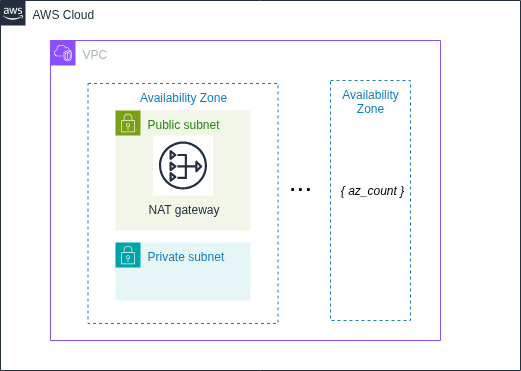

The diagram above was exported from draw.io. Its source (the exported page's mxGraphModel, read from the mxfile embedded in the PNG):
<mxGraphModel dx="848" dy="708" grid="1" gridSize="10" guides="1" tooltips="1" connect="1" arrows="1" fold="1" page="1" pageScale="1" pageWidth="850" pageHeight="1100" math="0" shadow="0">
  <root>
    <mxCell id="0" />
    <mxCell id="1" parent="0" />
    <mxCell id="wc02TcWaVKdxwhy-hAye-1" value="AWS Cloud" style="points=[[0,0],[0.25,0],[0.5,0],[0.75,0],[1,0],[1,0.25],[1,0.5],[1,0.75],[1,1],[0.75,1],[0.5,1],[0.25,1],[0,1],[0,0.75],[0,0.5],[0,0.25]];outlineConnect=0;gradientColor=none;html=1;whiteSpace=wrap;fontSize=12;fontStyle=0;container=1;pointerEvents=0;collapsible=0;recursiveResize=0;shape=mxgraph.aws4.group;grIcon=mxgraph.aws4.group_aws_cloud_alt;strokeColor=#232F3E;fillColor=none;verticalAlign=top;align=left;spacingLeft=30;fontColor=#232F3E;dashed=0;" vertex="1" parent="1">
      <mxGeometry x="10" y="170" width="520" height="370" as="geometry" />
    </mxCell>
    <mxCell id="wc02TcWaVKdxwhy-hAye-2" value="VPC" style="points=[[0,0],[0.25,0],[0.5,0],[0.75,0],[1,0],[1,0.25],[1,0.5],[1,0.75],[1,1],[0.75,1],[0.5,1],[0.25,1],[0,1],[0,0.75],[0,0.5],[0,0.25]];outlineConnect=0;gradientColor=none;html=1;whiteSpace=wrap;fontSize=12;fontStyle=0;container=1;pointerEvents=0;collapsible=0;recursiveResize=0;shape=mxgraph.aws4.group;grIcon=mxgraph.aws4.group_vpc2;strokeColor=#8C4FFF;fillColor=none;verticalAlign=top;align=left;spacingLeft=30;fontColor=#AAB7B8;dashed=0;" vertex="1" parent="wc02TcWaVKdxwhy-hAye-1">
      <mxGeometry x="50" y="40" width="390" height="300" as="geometry" />
    </mxCell>
    <mxCell id="wc02TcWaVKdxwhy-hAye-4" value="Private subnet" style="points=[[0,0],[0.25,0],[0.5,0],[0.75,0],[1,0],[1,0.25],[1,0.5],[1,0.75],[1,1],[0.75,1],[0.5,1],[0.25,1],[0,1],[0,0.75],[0,0.5],[0,0.25]];outlineConnect=0;gradientColor=none;html=1;whiteSpace=wrap;fontSize=12;fontStyle=0;container=1;pointerEvents=0;collapsible=0;recursiveResize=0;shape=mxgraph.aws4.group;grIcon=mxgraph.aws4.group_security_group;grStroke=0;strokeColor=#00A4A6;fillColor=#E6F6F7;verticalAlign=top;align=left;spacingLeft=30;fontColor=#147EBA;dashed=0;" vertex="1" parent="wc02TcWaVKdxwhy-hAye-2">
      <mxGeometry x="65" y="202" width="135" height="58" as="geometry" />
    </mxCell>
    <mxCell id="wc02TcWaVKdxwhy-hAye-10" value="Availability Zone" style="fillColor=none;strokeColor=#147EBA;dashed=1;verticalAlign=top;fontStyle=0;fontColor=#147EBA;whiteSpace=wrap;html=1;" vertex="1" parent="wc02TcWaVKdxwhy-hAye-4">
      <mxGeometry x="-27.5" y="-159" width="190" height="240" as="geometry" />
    </mxCell>
    <mxCell id="wc02TcWaVKdxwhy-hAye-5" value="Public subnet" style="points=[[0,0],[0.25,0],[0.5,0],[0.75,0],[1,0],[1,0.25],[1,0.5],[1,0.75],[1,1],[0.75,1],[0.5,1],[0.25,1],[0,1],[0,0.75],[0,0.5],[0,0.25]];outlineConnect=0;gradientColor=none;html=1;whiteSpace=wrap;fontSize=12;fontStyle=0;container=1;pointerEvents=0;collapsible=0;recursiveResize=0;shape=mxgraph.aws4.group;grIcon=mxgraph.aws4.group_security_group;grStroke=0;strokeColor=#7AA116;fillColor=#F2F6E8;verticalAlign=top;align=left;spacingLeft=30;fontColor=#248814;dashed=0;" vertex="1" parent="wc02TcWaVKdxwhy-hAye-2">
      <mxGeometry x="65" y="70" width="135" height="120" as="geometry" />
    </mxCell>
    <mxCell id="wc02TcWaVKdxwhy-hAye-6" value="NAT gateway" style="sketch=0;outlineConnect=0;fontColor=#232F3E;gradientColor=none;strokeColor=#232F3E;fillColor=#ffffff;dashed=0;verticalLabelPosition=bottom;verticalAlign=top;align=center;html=1;fontSize=12;fontStyle=0;aspect=fixed;shape=mxgraph.aws4.resourceIcon;resIcon=mxgraph.aws4.nat_gateway;" vertex="1" parent="wc02TcWaVKdxwhy-hAye-2">
      <mxGeometry x="102.5" y="95" width="60" height="60" as="geometry" />
    </mxCell>
    <mxCell id="wc02TcWaVKdxwhy-hAye-7" value="&lt;font style=&quot;font-size: 28px;&quot;&gt;...&lt;/font&gt;" style="text;html=1;align=center;verticalAlign=middle;whiteSpace=wrap;rounded=0;" vertex="1" parent="wc02TcWaVKdxwhy-hAye-2">
      <mxGeometry x="220" y="125" width="60" height="30" as="geometry" />
    </mxCell>
    <mxCell id="wc02TcWaVKdxwhy-hAye-8" value="Availability Zone" style="fillColor=none;strokeColor=#147EBA;dashed=1;verticalAlign=top;fontStyle=0;fontColor=#147EBA;whiteSpace=wrap;html=1;" vertex="1" parent="wc02TcWaVKdxwhy-hAye-2">
      <mxGeometry x="280" y="40" width="80" height="240" as="geometry" />
    </mxCell>
    <mxCell id="wc02TcWaVKdxwhy-hAye-12" value="&lt;i&gt;{ az_count }&lt;/i&gt;" style="text;html=1;align=center;verticalAlign=middle;whiteSpace=wrap;rounded=0;" vertex="1" parent="wc02TcWaVKdxwhy-hAye-2">
      <mxGeometry x="287" y="135" width="70" height="30" as="geometry" />
    </mxCell>
  </root>
</mxGraphModel>